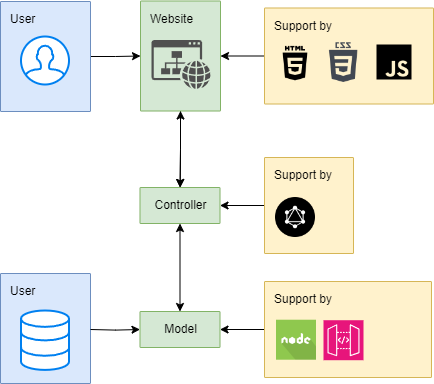

The diagram above was exported from draw.io. Its source (the exported page's mxGraphModel, read from the mxfile embedded in the PNG):
<mxGraphModel dx="2868" dy="1492" grid="1" gridSize="10" guides="1" tooltips="1" connect="1" arrows="1" fold="1" page="1" pageScale="1" pageWidth="1169" pageHeight="827" background="#ffffff" math="0" shadow="0">
  <root>
    <mxCell id="0" />
    <mxCell id="1" parent="0" />
    <mxCell id="wACOLleo0pMw_MA4XWfs-1072" value="" style="edgeStyle=orthogonalEdgeStyle;rounded=0;orthogonalLoop=1;jettySize=auto;html=1;entryX=1;entryY=0.5;entryDx=0;entryDy=0;" parent="1" source="1062" target="1021" edge="1">
      <mxGeometry relative="1" as="geometry" />
    </mxCell>
    <mxCell id="1062" value="Support by" style="rounded=1;absoluteArcSize=1;arcSize=2;html=1;strokeColor=#d6b656;shadow=0;dashed=0;fontSize=12;align=left;verticalAlign=top;spacing=10;spacingTop=-4;fillColor=#fff2cc;" parent="1" vertex="1">
      <mxGeometry x="573" y="310.5" width="169" height="96" as="geometry" />
    </mxCell>
    <mxCell id="wACOLleo0pMw_MA4XWfs-1075" value="" style="edgeStyle=orthogonalEdgeStyle;rounded=0;orthogonalLoop=1;jettySize=auto;html=1;" parent="1" source="1021" target="wACOLleo0pMw_MA4XWfs-1073" edge="1">
      <mxGeometry relative="1" as="geometry" />
    </mxCell>
    <mxCell id="wACOLleo0pMw_MA4XWfs-1077" value="" style="edgeStyle=orthogonalEdgeStyle;rounded=0;orthogonalLoop=1;jettySize=auto;html=1;startArrow=classic;startFill=1;" parent="1" source="1021" target="wACOLleo0pMw_MA4XWfs-1073" edge="1">
      <mxGeometry relative="1" as="geometry" />
    </mxCell>
    <mxCell id="1021" value="Website" style="rounded=1;absoluteArcSize=1;arcSize=2;html=1;strokeColor=#82b366;shadow=0;dashed=0;fontSize=12;align=left;verticalAlign=top;spacing=10;spacingTop=-4;fillColor=#d5e8d4;" parent="1" vertex="1">
      <mxGeometry x="449" y="303.5" width="80" height="110" as="geometry" />
    </mxCell>
    <mxCell id="wACOLleo0pMw_MA4XWfs-1063" value="" style="edgeStyle=orthogonalEdgeStyle;rounded=0;orthogonalLoop=1;jettySize=auto;html=1;entryX=0;entryY=0.5;entryDx=0;entryDy=0;" parent="1" source="997" target="1021" edge="1">
      <mxGeometry relative="1" as="geometry" />
    </mxCell>
    <mxCell id="997" value="&lt;div style=&quot;text-align: center&quot;&gt;&lt;span&gt;User&lt;/span&gt;&lt;/div&gt;" style="rounded=1;absoluteArcSize=1;arcSize=2;html=1;strokeColor=#6c8ebf;shadow=0;dashed=0;fontSize=12;align=left;verticalAlign=top;spacing=10;spacingTop=-4;fillColor=#dae8fc;" parent="1" vertex="1">
      <mxGeometry x="309" y="304" width="90" height="110" as="geometry" />
    </mxCell>
    <mxCell id="1007" value="" style="shadow=0;dashed=0;html=1;strokeColor=none;fillColor=#505050;labelPosition=center;verticalLabelPosition=bottom;verticalAlign=top;outlineConnect=0;align=center;shape=mxgraph.office.concepts.website;" parent="1" vertex="1">
      <mxGeometry x="460" y="342.5" width="59" height="49" as="geometry" />
    </mxCell>
    <mxCell id="1008" value="" style="shape=image;html=1;verticalAlign=top;verticalLabelPosition=bottom;labelBackgroundColor=#ffffff;imageAspect=0;aspect=fixed;image=https://cdn3.iconfinder.com/data/icons/picons-social/57/10-html5-128.png" parent="1" vertex="1">
      <mxGeometry x="584" y="345" width="40" height="40" as="geometry" />
    </mxCell>
    <mxCell id="1009" value="" style="shape=image;html=1;verticalAlign=top;verticalLabelPosition=bottom;labelBackgroundColor=#ffffff;imageAspect=0;aspect=fixed;image=https://cdn0.iconfinder.com/data/icons/website-kit-2/512/icon_287-128.png" parent="1" vertex="1">
      <mxGeometry x="632" y="345" width="40" height="40" as="geometry" />
    </mxCell>
    <mxCell id="wACOLleo0pMw_MA4XWfs-1065" value="" style="html=1;verticalLabelPosition=bottom;align=center;labelBackgroundColor=#ffffff;verticalAlign=top;strokeWidth=2;strokeColor=#0080F0;shadow=0;dashed=0;shape=mxgraph.ios7.icons.user;" parent="1" vertex="1">
      <mxGeometry x="329.5" y="339" width="48" height="48" as="geometry" />
    </mxCell>
    <mxCell id="wACOLleo0pMw_MA4XWfs-1076" value="" style="edgeStyle=orthogonalEdgeStyle;rounded=0;orthogonalLoop=1;jettySize=auto;html=1;startArrow=classic;startFill=1;" parent="1" source="wACOLleo0pMw_MA4XWfs-1073" target="wACOLleo0pMw_MA4XWfs-1074" edge="1">
      <mxGeometry relative="1" as="geometry" />
    </mxCell>
    <mxCell id="wACOLleo0pMw_MA4XWfs-1073" value="Controller" style="rounded=1;absoluteArcSize=1;arcSize=2;html=1;strokeColor=#82b366;shadow=0;dashed=0;fontSize=12;align=center;verticalAlign=top;spacing=10;spacingTop=-4;fillColor=#d5e8d4;" parent="1" vertex="1">
      <mxGeometry x="448.5" y="490" width="80" height="36" as="geometry" />
    </mxCell>
    <mxCell id="wACOLleo0pMw_MA4XWfs-1074" value="Model" style="rounded=1;absoluteArcSize=1;arcSize=2;html=1;strokeColor=#82b366;shadow=0;dashed=0;fontSize=12;align=center;verticalAlign=top;spacing=10;spacingTop=-4;fillColor=#d5e8d4;" parent="1" vertex="1">
      <mxGeometry x="448.5" y="614" width="80" height="36" as="geometry" />
    </mxCell>
    <mxCell id="wACOLleo0pMw_MA4XWfs-1083" value="" style="edgeStyle=orthogonalEdgeStyle;rounded=0;orthogonalLoop=1;jettySize=auto;html=1;" parent="1" source="wACOLleo0pMw_MA4XWfs-1079" target="wACOLleo0pMw_MA4XWfs-1073" edge="1">
      <mxGeometry relative="1" as="geometry" />
    </mxCell>
    <mxCell id="wACOLleo0pMw_MA4XWfs-1079" value="Support by" style="rounded=1;absoluteArcSize=1;arcSize=2;html=1;strokeColor=#d6b656;shadow=0;dashed=0;fontSize=12;align=left;verticalAlign=top;spacing=10;spacingTop=-4;fillColor=#fff2cc;" parent="1" vertex="1">
      <mxGeometry x="573" y="460" width="89" height="96" as="geometry" />
    </mxCell>
    <mxCell id="wACOLleo0pMw_MA4XWfs-1080" value="" style="shape=image;html=1;verticalAlign=top;verticalLabelPosition=bottom;labelBackgroundColor=#ffffff;imageAspect=0;aspect=fixed;image=https://cdn3.iconfinder.com/data/icons/brands-pack/240/graphql-128.png" parent="1" vertex="1">
      <mxGeometry x="584" y="500" width="40" height="40" as="geometry" />
    </mxCell>
    <mxCell id="wACOLleo0pMw_MA4XWfs-1081" value="" style="shape=image;html=1;verticalAlign=top;verticalLabelPosition=bottom;labelBackgroundColor=#ffffff;imageAspect=0;aspect=fixed;image=https://cdn1.iconfinder.com/data/icons/ionicons-fill-vol-2/512/logo-javascript-128.png" parent="1" vertex="1">
      <mxGeometry x="683" y="345" width="40" height="40" as="geometry" />
    </mxCell>
    <mxCell id="wACOLleo0pMw_MA4XWfs-1084" value="&lt;div style=&quot;text-align: center&quot;&gt;&lt;span&gt;User&lt;/span&gt;&lt;/div&gt;" style="rounded=1;absoluteArcSize=1;arcSize=2;html=1;strokeColor=#6c8ebf;shadow=0;dashed=0;fontSize=12;align=left;verticalAlign=top;spacing=10;spacingTop=-4;fillColor=#dae8fc;" parent="1" vertex="1">
      <mxGeometry x="309" y="576" width="90" height="110" as="geometry" />
    </mxCell>
    <mxCell id="wACOLleo0pMw_MA4XWfs-1086" value="" style="edgeStyle=orthogonalEdgeStyle;rounded=0;orthogonalLoop=1;jettySize=auto;html=1;" parent="1" target="wACOLleo0pMw_MA4XWfs-1074" edge="1">
      <mxGeometry relative="1" as="geometry">
        <mxPoint x="399" y="632" as="sourcePoint" />
      </mxGeometry>
    </mxCell>
    <mxCell id="wACOLleo0pMw_MA4XWfs-1070" value="" style="html=1;verticalLabelPosition=bottom;align=center;labelBackgroundColor=#ffffff;verticalAlign=top;strokeWidth=2;strokeColor=#0080F0;shadow=0;dashed=0;shape=mxgraph.ios7.icons.data;" parent="1" vertex="1">
      <mxGeometry x="329.5" y="613" width="48" height="59.41" as="geometry" />
    </mxCell>
    <mxCell id="wACOLleo0pMw_MA4XWfs-1089" value="" style="edgeStyle=orthogonalEdgeStyle;rounded=0;orthogonalLoop=1;jettySize=auto;html=1;" parent="1" source="wACOLleo0pMw_MA4XWfs-1088" target="wACOLleo0pMw_MA4XWfs-1074" edge="1">
      <mxGeometry relative="1" as="geometry" />
    </mxCell>
    <mxCell id="wACOLleo0pMw_MA4XWfs-1088" value="Support by" style="rounded=1;absoluteArcSize=1;arcSize=2;html=1;strokeColor=#d6b656;shadow=0;dashed=0;fontSize=12;align=left;verticalAlign=top;spacing=10;spacingTop=-4;fillColor=#fff2cc;" parent="1" vertex="1">
      <mxGeometry x="573" y="584" width="167" height="96" as="geometry" />
    </mxCell>
    <mxCell id="wACOLleo0pMw_MA4XWfs-1090" value="" style="shape=image;html=1;verticalAlign=top;verticalLabelPosition=bottom;labelBackgroundColor=#ffffff;imageAspect=0;aspect=fixed;image=https://cdn0.iconfinder.com/data/icons/long-shadow-web-icons/512/nodejs-128.png" parent="1" vertex="1">
      <mxGeometry x="585" y="622.71" width="40" height="40" as="geometry" />
    </mxCell>
    <mxCell id="_htPHoxXOrgx2Veh5NTY-1067" value="" style="sketch=0;points=[[0,0,0],[0.25,0,0],[0.5,0,0],[0.75,0,0],[1,0,0],[0,1,0],[0.25,1,0],[0.5,1,0],[0.75,1,0],[1,1,0],[0,0.25,0],[0,0.5,0],[0,0.75,0],[1,0.25,0],[1,0.5,0],[1,0.75,0]];outlineConnect=0;fontColor=#232F3E;fillColor=#E7157B;strokeColor=#ffffff;dashed=0;verticalLabelPosition=bottom;verticalAlign=top;align=center;html=1;fontSize=12;fontStyle=0;aspect=fixed;shape=mxgraph.aws4.resourceIcon;resIcon=mxgraph.aws4.api_gateway;" vertex="1" parent="1">
      <mxGeometry x="632" y="622.71" width="40" height="40" as="geometry" />
    </mxCell>
  </root>
</mxGraphModel>